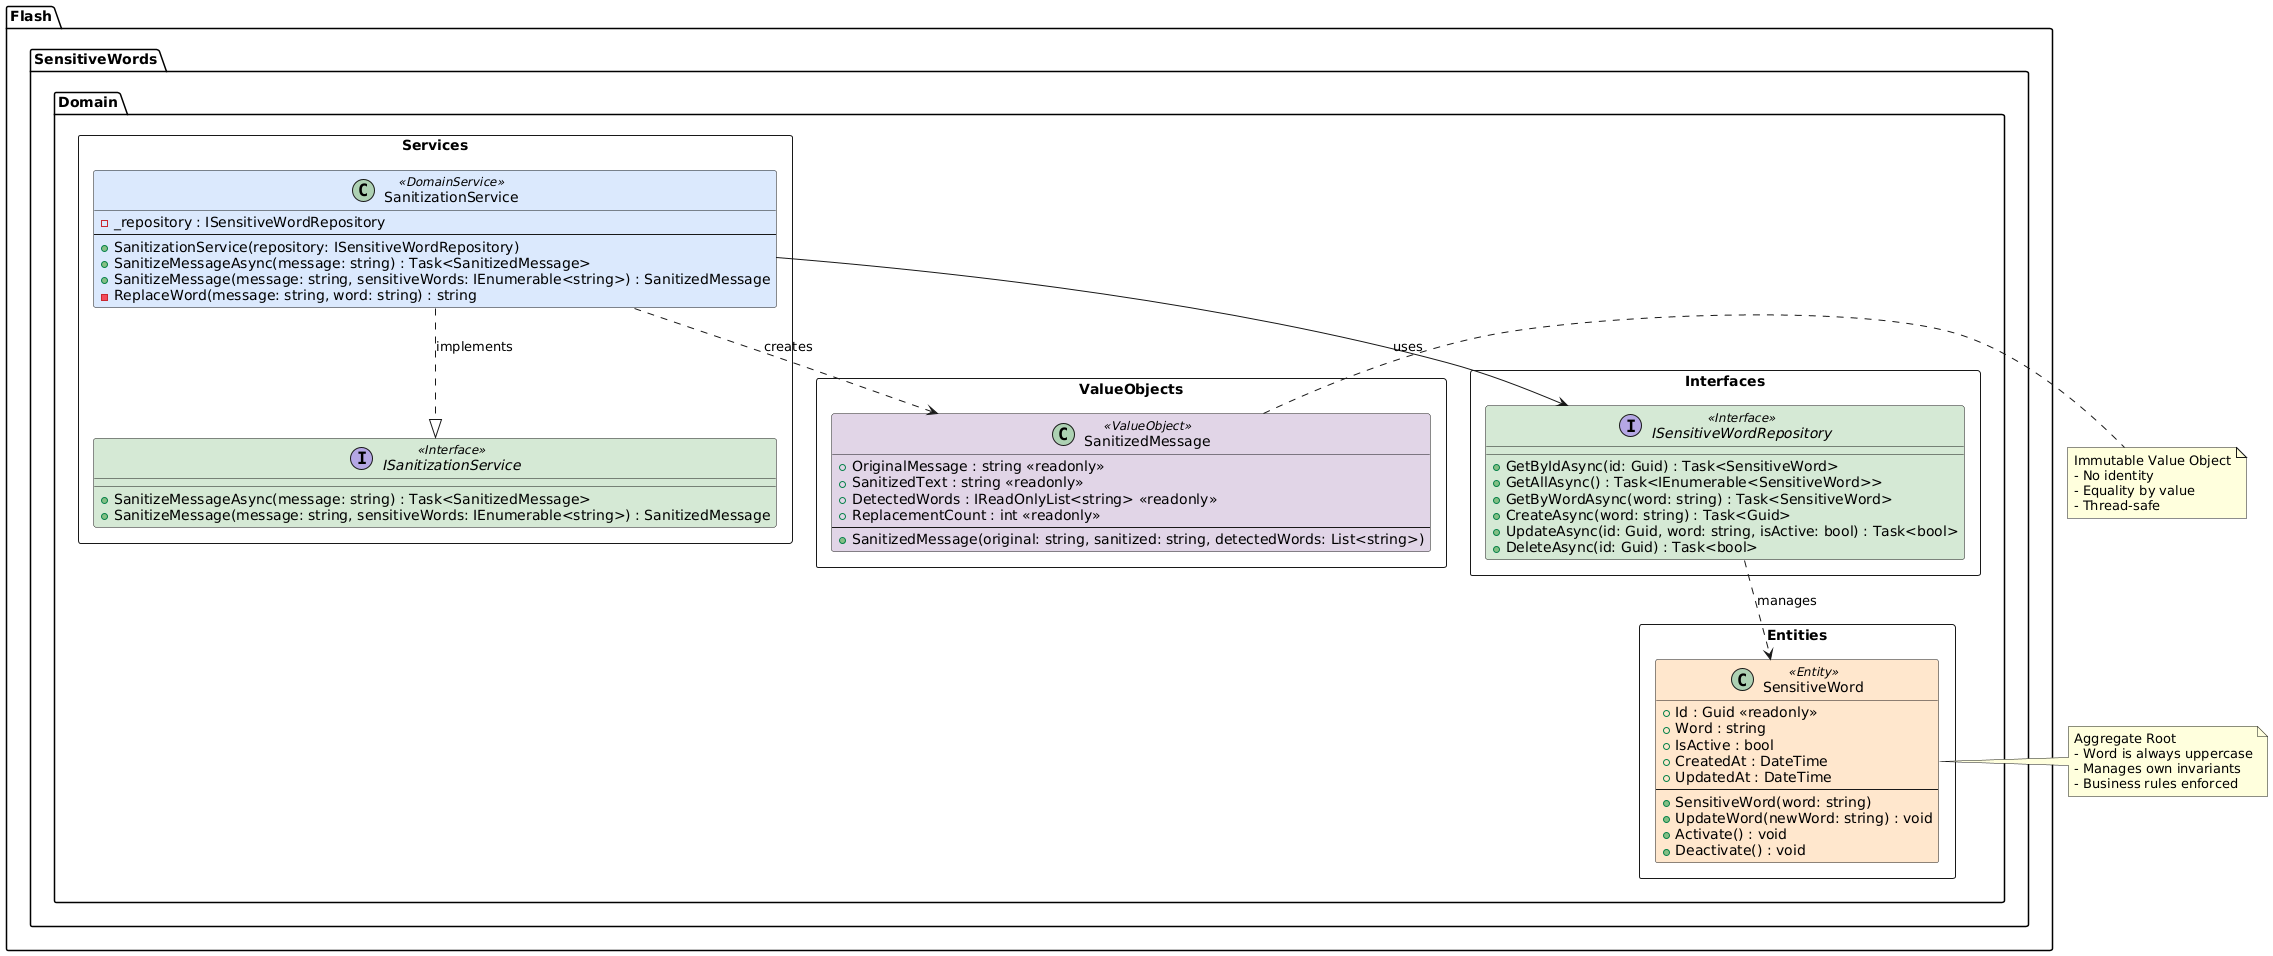

The diagram above was rendered by PlantUML. Its source (embedded in the PNG):
@startuml
!define ENTITY_COLOR #FFE6CC
!define VALUEOBJECT_COLOR #E1D5E7
!define SERVICE_COLOR #DAE8FC
!define INTERFACE_COLOR #D5E8D4

package "Flash.SensitiveWords.Domain" {

  package "Entities" <<Rectangle>> {
    class SensitiveWord <<Entity>> ENTITY_COLOR {
      + Id : Guid <<readonly>>
      + Word : string
      + IsActive : bool
      + CreatedAt : DateTime
      + UpdatedAt : DateTime
      --
      + SensitiveWord(word: string)
      + UpdateWord(newWord: string) : void
      + Activate() : void
      + Deactivate() : void
    }
  }

  package "ValueObjects" <<Rectangle>> {
    class SanitizedMessage <<ValueObject>> VALUEOBJECT_COLOR {
      + OriginalMessage : string <<readonly>>
      + SanitizedText : string <<readonly>>
      + DetectedWords : IReadOnlyList<string> <<readonly>>
      + ReplacementCount : int <<readonly>>
      --
      + SanitizedMessage(original: string, sanitized: string, detectedWords: List<string>)
    }
  }

  package "Interfaces" <<Rectangle>> {
    interface ISensitiveWordRepository <<Interface>> INTERFACE_COLOR {
      + GetByIdAsync(id: Guid) : Task<SensitiveWord>
      + GetAllAsync() : Task<IEnumerable<SensitiveWord>>
      + GetByWordAsync(word: string) : Task<SensitiveWord>
      + CreateAsync(word: string) : Task<Guid>
      + UpdateAsync(id: Guid, word: string, isActive: bool) : Task<bool>
      + DeleteAsync(id: Guid) : Task<bool>
    }
  }

  package "Services" <<Rectangle>> {
    interface ISanitizationService <<Interface>> INTERFACE_COLOR {
      + SanitizeMessageAsync(message: string) : Task<SanitizedMessage>
      + SanitizeMessage(message: string, sensitiveWords: IEnumerable<string>) : SanitizedMessage
    }

    class SanitizationService <<DomainService>> SERVICE_COLOR {
      - _repository : ISensitiveWordRepository
      --
      + SanitizationService(repository: ISensitiveWordRepository)
      + SanitizeMessageAsync(message: string) : Task<SanitizedMessage>
      + SanitizeMessage(message: string, sensitiveWords: IEnumerable<string>) : SanitizedMessage
      - ReplaceWord(message: string, word: string) : string
    }
  }
}

' Relationships
SanitizationService ..|> ISanitizationService : implements
SanitizationService --> ISensitiveWordRepository : uses
SanitizationService ..> SanitizedMessage : creates
ISensitiveWordRepository ..> SensitiveWord : manages

note right of SensitiveWord
  Aggregate Root
  - Word is always uppercase
  - Manages own invariants
  - Business rules enforced
end note

note right of SanitizedMessage
  Immutable Value Object
  - No identity
  - Equality by value
  - Thread-safe
end note
@enduml